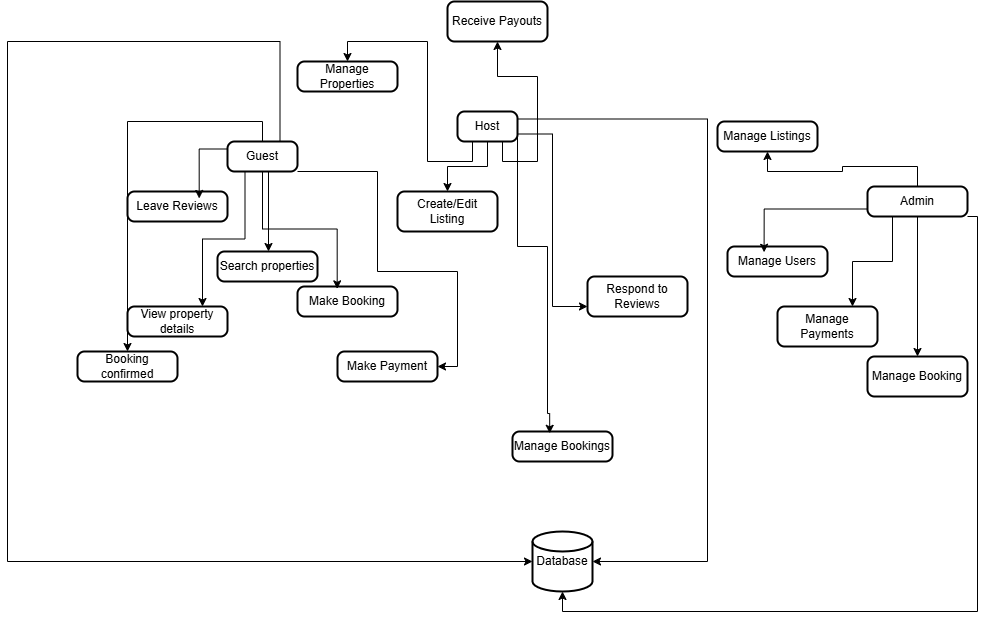

The diagram above was exported from draw.io. Its source (the exported page's mxGraphModel, read from the mxfile embedded in the PNG):
<mxGraphModel dx="1488" dy="693" grid="1" gridSize="10" guides="1" tooltips="1" connect="1" arrows="1" fold="1" page="1" pageScale="1" pageWidth="850" pageHeight="1100" math="0" shadow="0">
  <root>
    <mxCell id="0" />
    <mxCell id="1" parent="0" />
    <mxCell id="4HvdIj56qTchhDm6dDQJ-26" style="edgeStyle=orthogonalEdgeStyle;rounded=0;orthogonalLoop=1;jettySize=auto;html=1;exitX=0.5;exitY=1;exitDx=0;exitDy=0;exitPerimeter=0;entryX=0.5;entryY=0;entryDx=0;entryDy=0;" parent="1" source="VydBu_8Ioyy0K2n0EZSC-3" target="4HvdIj56qTchhDm6dDQJ-23" edge="1">
      <mxGeometry relative="1" as="geometry">
        <mxPoint x="130" y="390" as="targetPoint" />
        <Array as="points">
          <mxPoint x="131" y="370" />
        </Array>
      </mxGeometry>
    </mxCell>
    <mxCell id="4HvdIj56qTchhDm6dDQJ-23" value="Search properties" style="rounded=1;whiteSpace=wrap;html=1;absoluteArcSize=1;arcSize=14;strokeWidth=2;" parent="1" vertex="1">
      <mxGeometry x="80" y="370" width="100" height="30" as="geometry" />
    </mxCell>
    <mxCell id="4HvdIj56qTchhDm6dDQJ-24" value="View property details" style="rounded=1;whiteSpace=wrap;html=1;absoluteArcSize=1;arcSize=14;strokeWidth=2;" parent="1" vertex="1">
      <mxGeometry x="-10" y="425" width="100" height="30" as="geometry" />
    </mxCell>
    <mxCell id="4HvdIj56qTchhDm6dDQJ-37" value="Make Booking" style="rounded=1;whiteSpace=wrap;html=1;absoluteArcSize=1;arcSize=14;strokeWidth=2;" parent="1" vertex="1">
      <mxGeometry x="160" y="405" width="100" height="30" as="geometry" />
    </mxCell>
    <mxCell id="4HvdIj56qTchhDm6dDQJ-38" value="Make Payment" style="rounded=1;whiteSpace=wrap;html=1;absoluteArcSize=1;arcSize=14;strokeWidth=2;" parent="1" vertex="1">
      <mxGeometry x="200" y="470" width="100" height="30" as="geometry" />
    </mxCell>
    <mxCell id="4HvdIj56qTchhDm6dDQJ-50" value="Booking confirmed" style="rounded=1;whiteSpace=wrap;html=1;absoluteArcSize=1;arcSize=14;strokeWidth=2;" parent="1" vertex="1">
      <mxGeometry x="-60" y="470" width="100" height="30" as="geometry" />
    </mxCell>
    <mxCell id="4HvdIj56qTchhDm6dDQJ-57" value="Leave Reviews" style="rounded=1;whiteSpace=wrap;html=1;absoluteArcSize=1;arcSize=14;strokeWidth=2;" parent="1" vertex="1">
      <mxGeometry x="-10" y="310" width="100" height="30" as="geometry" />
    </mxCell>
    <mxCell id="4HvdIj56qTchhDm6dDQJ-63" value="Manage Properties" style="rounded=1;whiteSpace=wrap;html=1;absoluteArcSize=1;arcSize=14;strokeWidth=2;" parent="1" vertex="1">
      <mxGeometry x="160" y="180" width="100" height="30" as="geometry" />
    </mxCell>
    <mxCell id="4HvdIj56qTchhDm6dDQJ-65" value="Create/Edit Listing" style="rounded=1;whiteSpace=wrap;html=1;absoluteArcSize=1;arcSize=14;strokeWidth=2;" parent="1" vertex="1">
      <mxGeometry x="260" y="310" width="100" height="40" as="geometry" />
    </mxCell>
    <mxCell id="4HvdIj56qTchhDm6dDQJ-66" value="Manage Users" style="rounded=1;whiteSpace=wrap;html=1;absoluteArcSize=1;arcSize=14;strokeWidth=2;" parent="1" vertex="1">
      <mxGeometry x="590" y="365" width="100" height="30" as="geometry" />
    </mxCell>
    <mxCell id="4HvdIj56qTchhDm6dDQJ-75" value="Manage Bookings" style="rounded=1;whiteSpace=wrap;html=1;absoluteArcSize=1;arcSize=14;strokeWidth=2;" parent="1" vertex="1">
      <mxGeometry x="375" y="550" width="100" height="30" as="geometry" />
    </mxCell>
    <mxCell id="4HvdIj56qTchhDm6dDQJ-76" value="Receive Payouts" style="rounded=1;whiteSpace=wrap;html=1;absoluteArcSize=1;arcSize=14;strokeWidth=2;" parent="1" vertex="1">
      <mxGeometry x="310" y="120" width="100" height="40" as="geometry" />
    </mxCell>
    <mxCell id="4HvdIj56qTchhDm6dDQJ-77" value="Manage Payments" style="rounded=1;whiteSpace=wrap;html=1;absoluteArcSize=1;arcSize=14;strokeWidth=2;" parent="1" vertex="1">
      <mxGeometry x="640" y="425" width="100" height="40" as="geometry" />
    </mxCell>
    <mxCell id="4HvdIj56qTchhDm6dDQJ-78" value="Manage Listings" style="rounded=1;whiteSpace=wrap;html=1;absoluteArcSize=1;arcSize=14;strokeWidth=2;" parent="1" vertex="1">
      <mxGeometry x="580" y="240" width="100" height="30" as="geometry" />
    </mxCell>
    <mxCell id="4HvdIj56qTchhDm6dDQJ-83" value="Manage Booking" style="rounded=1;whiteSpace=wrap;html=1;absoluteArcSize=1;arcSize=14;strokeWidth=2;" parent="1" vertex="1">
      <mxGeometry x="730" y="475" width="100" height="40" as="geometry" />
    </mxCell>
    <mxCell id="4HvdIj56qTchhDm6dDQJ-84" value="Respond to Reviews" style="rounded=1;whiteSpace=wrap;html=1;absoluteArcSize=1;arcSize=14;strokeWidth=2;" parent="1" vertex="1">
      <mxGeometry x="450" y="395" width="100" height="40" as="geometry" />
    </mxCell>
    <mxCell id="VydBu_8Ioyy0K2n0EZSC-1" style="edgeStyle=orthogonalEdgeStyle;rounded=0;orthogonalLoop=1;jettySize=auto;html=1;exitX=0.5;exitY=1;exitDx=0;exitDy=0;" edge="1" parent="1" source="4HvdIj56qTchhDm6dDQJ-37" target="4HvdIj56qTchhDm6dDQJ-37">
      <mxGeometry relative="1" as="geometry" />
    </mxCell>
    <mxCell id="VydBu_8Ioyy0K2n0EZSC-7" style="edgeStyle=orthogonalEdgeStyle;rounded=0;orthogonalLoop=1;jettySize=auto;html=1;exitX=1;exitY=1;exitDx=0;exitDy=0;entryX=1;entryY=0.5;entryDx=0;entryDy=0;" edge="1" parent="1" source="VydBu_8Ioyy0K2n0EZSC-3" target="4HvdIj56qTchhDm6dDQJ-38">
      <mxGeometry relative="1" as="geometry">
        <Array as="points">
          <mxPoint x="240" y="390" />
          <mxPoint x="320" y="390" />
          <mxPoint x="320" y="485" />
        </Array>
      </mxGeometry>
    </mxCell>
    <mxCell id="VydBu_8Ioyy0K2n0EZSC-8" style="edgeStyle=orthogonalEdgeStyle;rounded=0;orthogonalLoop=1;jettySize=auto;html=1;exitX=0.25;exitY=1;exitDx=0;exitDy=0;entryX=0.75;entryY=0;entryDx=0;entryDy=0;" edge="1" parent="1" source="VydBu_8Ioyy0K2n0EZSC-3" target="4HvdIj56qTchhDm6dDQJ-24">
      <mxGeometry relative="1" as="geometry" />
    </mxCell>
    <mxCell id="VydBu_8Ioyy0K2n0EZSC-10" style="edgeStyle=orthogonalEdgeStyle;rounded=0;orthogonalLoop=1;jettySize=auto;html=1;exitX=0.5;exitY=0;exitDx=0;exitDy=0;" edge="1" parent="1" source="VydBu_8Ioyy0K2n0EZSC-3" target="4HvdIj56qTchhDm6dDQJ-50">
      <mxGeometry relative="1" as="geometry" />
    </mxCell>
    <mxCell id="VydBu_8Ioyy0K2n0EZSC-3" value="&lt;div&gt;Guest&lt;/div&gt;" style="rounded=1;whiteSpace=wrap;html=1;absoluteArcSize=1;arcSize=14;strokeWidth=2;" vertex="1" parent="1">
      <mxGeometry x="90" y="260" width="70" height="30" as="geometry" />
    </mxCell>
    <mxCell id="VydBu_8Ioyy0K2n0EZSC-6" style="edgeStyle=orthogonalEdgeStyle;rounded=0;orthogonalLoop=1;jettySize=auto;html=1;exitX=0.5;exitY=1;exitDx=0;exitDy=0;entryX=0.397;entryY=0.078;entryDx=0;entryDy=0;entryPerimeter=0;" edge="1" parent="1" source="VydBu_8Ioyy0K2n0EZSC-3" target="4HvdIj56qTchhDm6dDQJ-37">
      <mxGeometry relative="1" as="geometry" />
    </mxCell>
    <mxCell id="VydBu_8Ioyy0K2n0EZSC-9" style="edgeStyle=orthogonalEdgeStyle;rounded=0;orthogonalLoop=1;jettySize=auto;html=1;exitX=0;exitY=0.25;exitDx=0;exitDy=0;entryX=0.717;entryY=0.233;entryDx=0;entryDy=0;entryPerimeter=0;" edge="1" parent="1" source="VydBu_8Ioyy0K2n0EZSC-3" target="4HvdIj56qTchhDm6dDQJ-57">
      <mxGeometry relative="1" as="geometry" />
    </mxCell>
    <mxCell id="VydBu_8Ioyy0K2n0EZSC-28" style="edgeStyle=orthogonalEdgeStyle;rounded=0;orthogonalLoop=1;jettySize=auto;html=1;exitX=1;exitY=0.75;exitDx=0;exitDy=0;entryX=0;entryY=0.75;entryDx=0;entryDy=0;" edge="1" parent="1" source="VydBu_8Ioyy0K2n0EZSC-11" target="4HvdIj56qTchhDm6dDQJ-84">
      <mxGeometry relative="1" as="geometry" />
    </mxCell>
    <mxCell id="VydBu_8Ioyy0K2n0EZSC-29" style="edgeStyle=orthogonalEdgeStyle;rounded=0;orthogonalLoop=1;jettySize=auto;html=1;exitX=0.75;exitY=1;exitDx=0;exitDy=0;entryX=0.5;entryY=1;entryDx=0;entryDy=0;" edge="1" parent="1" source="VydBu_8Ioyy0K2n0EZSC-11" target="4HvdIj56qTchhDm6dDQJ-76">
      <mxGeometry relative="1" as="geometry" />
    </mxCell>
    <mxCell id="VydBu_8Ioyy0K2n0EZSC-41" style="edgeStyle=orthogonalEdgeStyle;rounded=0;orthogonalLoop=1;jettySize=auto;html=1;exitX=0.25;exitY=1;exitDx=0;exitDy=0;entryX=0.5;entryY=0;entryDx=0;entryDy=0;" edge="1" parent="1" source="VydBu_8Ioyy0K2n0EZSC-11" target="4HvdIj56qTchhDm6dDQJ-63">
      <mxGeometry relative="1" as="geometry" />
    </mxCell>
    <mxCell id="VydBu_8Ioyy0K2n0EZSC-43" style="edgeStyle=orthogonalEdgeStyle;rounded=0;orthogonalLoop=1;jettySize=auto;html=1;exitX=0.5;exitY=1;exitDx=0;exitDy=0;" edge="1" parent="1" source="VydBu_8Ioyy0K2n0EZSC-11" target="4HvdIj56qTchhDm6dDQJ-65">
      <mxGeometry relative="1" as="geometry" />
    </mxCell>
    <mxCell id="VydBu_8Ioyy0K2n0EZSC-11" value="Host" style="rounded=1;whiteSpace=wrap;html=1;absoluteArcSize=1;arcSize=14;strokeWidth=2;" vertex="1" parent="1">
      <mxGeometry x="320" y="230" width="60" height="30" as="geometry" />
    </mxCell>
    <mxCell id="VydBu_8Ioyy0K2n0EZSC-30" style="edgeStyle=orthogonalEdgeStyle;rounded=0;orthogonalLoop=1;jettySize=auto;html=1;exitX=0.5;exitY=1;exitDx=0;exitDy=0;entryX=0.5;entryY=0;entryDx=0;entryDy=0;" edge="1" parent="1" source="VydBu_8Ioyy0K2n0EZSC-17" target="4HvdIj56qTchhDm6dDQJ-83">
      <mxGeometry relative="1" as="geometry" />
    </mxCell>
    <mxCell id="VydBu_8Ioyy0K2n0EZSC-31" style="edgeStyle=orthogonalEdgeStyle;rounded=0;orthogonalLoop=1;jettySize=auto;html=1;exitX=0.25;exitY=1;exitDx=0;exitDy=0;entryX=0.75;entryY=0;entryDx=0;entryDy=0;" edge="1" parent="1" source="VydBu_8Ioyy0K2n0EZSC-17" target="4HvdIj56qTchhDm6dDQJ-77">
      <mxGeometry relative="1" as="geometry" />
    </mxCell>
    <mxCell id="VydBu_8Ioyy0K2n0EZSC-33" style="edgeStyle=orthogonalEdgeStyle;rounded=0;orthogonalLoop=1;jettySize=auto;html=1;exitX=0.5;exitY=0;exitDx=0;exitDy=0;entryX=0.5;entryY=1;entryDx=0;entryDy=0;" edge="1" parent="1" source="VydBu_8Ioyy0K2n0EZSC-17" target="4HvdIj56qTchhDm6dDQJ-78">
      <mxGeometry relative="1" as="geometry" />
    </mxCell>
    <mxCell id="VydBu_8Ioyy0K2n0EZSC-17" value="&lt;div&gt;Admin&lt;/div&gt;" style="rounded=1;whiteSpace=wrap;html=1;absoluteArcSize=1;arcSize=14;strokeWidth=2;" vertex="1" parent="1">
      <mxGeometry x="730" y="305" width="100" height="30" as="geometry" />
    </mxCell>
    <mxCell id="VydBu_8Ioyy0K2n0EZSC-26" style="edgeStyle=orthogonalEdgeStyle;rounded=0;orthogonalLoop=1;jettySize=auto;html=1;exitX=1;exitY=0.5;exitDx=0;exitDy=0;entryX=0.372;entryY=0.06;entryDx=0;entryDy=0;entryPerimeter=0;" edge="1" parent="1" source="VydBu_8Ioyy0K2n0EZSC-11" target="4HvdIj56qTchhDm6dDQJ-75">
      <mxGeometry relative="1" as="geometry">
        <Array as="points">
          <mxPoint x="410" y="365" />
          <mxPoint x="410" y="532" />
        </Array>
      </mxGeometry>
    </mxCell>
    <mxCell id="VydBu_8Ioyy0K2n0EZSC-32" style="edgeStyle=orthogonalEdgeStyle;rounded=0;orthogonalLoop=1;jettySize=auto;html=1;exitX=0;exitY=0.75;exitDx=0;exitDy=0;entryX=0.366;entryY=0.192;entryDx=0;entryDy=0;entryPerimeter=0;" edge="1" parent="1" source="VydBu_8Ioyy0K2n0EZSC-17" target="4HvdIj56qTchhDm6dDQJ-66">
      <mxGeometry relative="1" as="geometry" />
    </mxCell>
    <mxCell id="VydBu_8Ioyy0K2n0EZSC-34" value="Database" style="strokeWidth=2;html=1;shape=mxgraph.flowchart.database;whiteSpace=wrap;" vertex="1" parent="1">
      <mxGeometry x="395" y="650" width="60" height="60" as="geometry" />
    </mxCell>
    <mxCell id="VydBu_8Ioyy0K2n0EZSC-45" style="edgeStyle=orthogonalEdgeStyle;rounded=0;orthogonalLoop=1;jettySize=auto;html=1;exitX=0.75;exitY=0;exitDx=0;exitDy=0;entryX=0;entryY=0.5;entryDx=0;entryDy=0;entryPerimeter=0;" edge="1" parent="1" source="VydBu_8Ioyy0K2n0EZSC-3" target="VydBu_8Ioyy0K2n0EZSC-34">
      <mxGeometry relative="1" as="geometry">
        <Array as="points">
          <mxPoint x="143" y="160" />
          <mxPoint x="-130" y="160" />
          <mxPoint x="-130" y="680" />
        </Array>
      </mxGeometry>
    </mxCell>
    <mxCell id="VydBu_8Ioyy0K2n0EZSC-46" style="edgeStyle=orthogonalEdgeStyle;rounded=0;orthogonalLoop=1;jettySize=auto;html=1;exitX=1;exitY=0.25;exitDx=0;exitDy=0;entryX=1;entryY=0.5;entryDx=0;entryDy=0;entryPerimeter=0;" edge="1" parent="1" source="VydBu_8Ioyy0K2n0EZSC-11" target="VydBu_8Ioyy0K2n0EZSC-34">
      <mxGeometry relative="1" as="geometry">
        <Array as="points">
          <mxPoint x="570" y="238" />
          <mxPoint x="570" y="680" />
        </Array>
      </mxGeometry>
    </mxCell>
    <mxCell id="VydBu_8Ioyy0K2n0EZSC-47" style="edgeStyle=orthogonalEdgeStyle;rounded=0;orthogonalLoop=1;jettySize=auto;html=1;exitX=1;exitY=1;exitDx=0;exitDy=0;entryX=0.5;entryY=1;entryDx=0;entryDy=0;entryPerimeter=0;" edge="1" parent="1" source="VydBu_8Ioyy0K2n0EZSC-17" target="VydBu_8Ioyy0K2n0EZSC-34">
      <mxGeometry relative="1" as="geometry">
        <Array as="points">
          <mxPoint x="840" y="335" />
          <mxPoint x="840" y="730" />
          <mxPoint x="425" y="730" />
        </Array>
      </mxGeometry>
    </mxCell>
  </root>
</mxGraphModel>